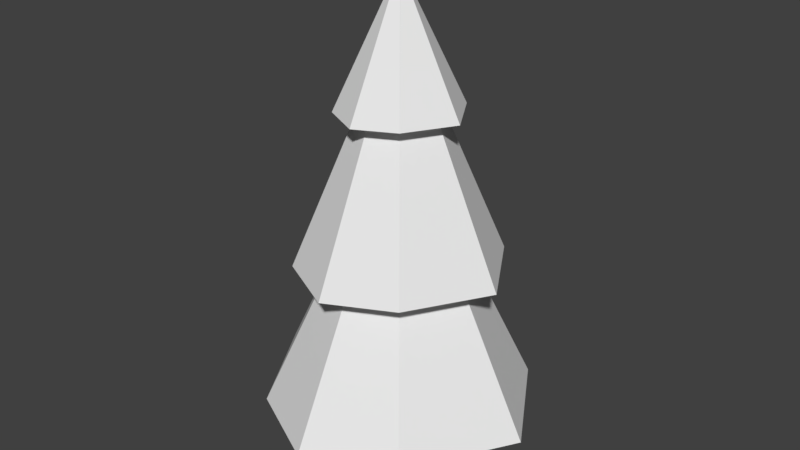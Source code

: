 # Source: tree5.blend  (saved by Blender 2.79.0; exported with 4.5.12 LTS)
import bpy
from mathutils import Matrix  # noqa: F401  (used for matrix-valued properties, if any)

bpy.ops.wm.read_factory_settings(use_empty=True)
scene = bpy.context.scene
scene.name = 'Scene'

# ---- collections
col_collection_1 = bpy.data.collections.new('Collection 1'); scene.collection.children.link(col_collection_1)

# ---- world
world_world = bpy.data.worlds.new('World'); scene.world = world_world
world_world.color = (0.05088, 0.05088, 0.05088)
world_world.use_sun_shadow = False
world_world.sun_shadow_jitter_overblur = 0.0
world_world.cycles.sampling_method = 'MANUAL'

# ---- meshes
me_cylinder_001 = bpy.data.meshes.new('Cylinder.001')
me_cylinder_001.from_pydata([(0.0, 1.0, -1.0), (0.0, 1.0, 1.0), (0.7071, 0.7071, -1.0), (0.7071, 0.7071, 1.0), (1.0, -4.371e-08, -1.0), (1.0, -4.371e-08, 1.0), (0.7071, -0.7071, -1.0), (0.7071, -0.7071, 1.0), (-8.742e-08, -1.0, -1.0), (-8.742e-08, -1.0, 1.0), (-0.7071, -0.7071, -1.0), (-0.7071, -0.7071, 1.0), (-1.0, 1.192e-08, -1.0), (-1.0, 1.192e-08, 1.0), (-0.7071, 0.7071, -1.0), (-0.7071, 0.7071, 1.0)], [], [(0, 1, 3, 2), (2, 3, 5, 4), (4, 5, 7, 6), (6, 7, 9, 8), (8, 9, 11, 10), (10, 11, 13, 12), (3, 1, 15, 13, 11, 9, 7, 5), (12, 13, 15, 14), (14, 15, 1, 0), (0, 2, 4, 6, 8, 10, 12, 14)])
me_cylinder_001.use_remesh_preserve_volume = False
me_cylinder_001.use_remesh_preserve_attributes = False
me_cylinder_001.use_mirror_vertex_groups = False
me_cylinder_001.update()
me_cylinder = bpy.data.meshes.new('Cylinder')
me_cylinder.from_pydata([(0.0, 1.0, 0.2386), (-4.046e-09, 0.457, 1.291), (0.5784, 0.7071, 0.2386), (0.2643, 0.3231, 1.291), (1.0, -4.371e-08, 0.2386), (0.457, -1.593e-08, 1.291), (0.5784, -0.7071, 0.2386), (0.2643, -0.3231, 1.291), (-8.742e-08, -1.0, 0.2386), (-4.399e-08, -0.457, 1.291), (-0.5784, -0.7071, 0.2386), (-0.2643, -0.3231, 1.291), (-1.0, 1.192e-08, 0.2386), (-0.457, 9.495e-09, 1.291), (-0.5784, 0.7071, 0.2386), (-0.2643, 0.3231, 1.291), (0.441, 0.5391, 1.238), (-3.203e-09, 0.7624, 1.238), (0.7624, -2.514e-08, 1.238), (0.441, -0.5391, 1.238), (-6.986e-08, -0.7624, 1.238), (-0.441, -0.5391, 1.238), (-0.7624, 1.728e-08, 1.238), (-0.441, 0.5391, 1.238), (0.144, 0.1761, 2.341), (3.245e-08, 0.249, 2.341), (0.249, 3.13e-09, 2.341), (0.144, -0.1761, 2.341), (1.068e-08, -0.249, 2.341), (-0.144, -0.1761, 2.341), (-0.249, 1.698e-08, 2.341), (-0.144, 0.1761, 2.341), (0.2629, 0.3213, 2.262), (2.931e-08, 0.4544, 2.262), (0.4544, -1.374e-08, 2.262), (0.2629, -0.3213, 2.262), (-1.042e-08, -0.4544, 2.262), (-0.2629, -0.3213, 2.262), (-0.4544, 1.155e-08, 2.262), (-0.2629, 0.3213, 2.262), (0.004352, 0.004352, 3.121), (-5.972e-08, 0.006154, 3.121), (0.006154, -1.861e-10, 3.121), (0.004352, -0.004352, 3.121), (-6.026e-08, -0.006154, 3.121), (-0.004352, -0.004352, 3.121), (-0.006155, 1.564e-10, 3.121), (-0.004352, 0.004352, 3.121), (-2.582e-08, 0.1968, 0.3546), (0.1138, 0.1391, 0.3546), (0.1968, -6.371e-09, 0.3546), (0.1138, -0.1391, 0.3546), (-4.302e-08, -0.1968, 0.3546), (-0.1138, -0.1391, 0.3546), (-0.1968, 4.576e-09, 0.3546), (-0.1138, 0.1391, 0.3546)], [], [(0, 1, 3, 2), (2, 3, 5, 4), (4, 5, 7, 6), (6, 7, 9, 8), (8, 9, 11, 10), (10, 11, 13, 12), (9, 7, 19, 20), (12, 13, 15, 14), (14, 15, 1, 0), (14, 0, 48, 55), (17, 23, 31, 25), (15, 13, 22, 23), (5, 3, 16, 18), (11, 9, 20, 21), (1, 15, 23, 17), (3, 1, 17, 16), (7, 5, 18, 19), (13, 11, 21, 22), (29, 28, 36, 37), (22, 21, 29, 30), (20, 19, 27, 28), (18, 16, 24, 26), (23, 22, 30, 31), (21, 20, 28, 29), (19, 18, 26, 27), (16, 17, 25, 24), (39, 38, 46, 47), (27, 26, 34, 35), (24, 25, 33, 32), (25, 31, 39, 33), (30, 29, 37, 38), (28, 27, 35, 36), (26, 24, 32, 34), (31, 30, 38, 39), (40, 41, 47, 46, 45, 44, 43, 42), (37, 36, 44, 45), (35, 34, 42, 43), (32, 33, 41, 40), (33, 39, 47, 41), (38, 37, 45, 46), (36, 35, 43, 44), (34, 32, 40, 42), (0, 2, 49, 48), (4, 6, 51, 50), (10, 12, 54, 53), (6, 8, 52, 51), (12, 14, 55, 54), (2, 4, 50, 49), (8, 10, 53, 52)])
me_cylinder.use_remesh_preserve_volume = False
me_cylinder.use_remesh_preserve_attributes = False
me_cylinder.use_mirror_vertex_groups = False
me_cylinder.update()

# ---- objects
ob_cylinder_001 = bpy.data.objects.new('Cylinder.001', me_cylinder_001)
ob_cylinder = bpy.data.objects.new('Cylinder', me_cylinder)

# ---- transforms, parenting, visibility, modifiers, constraints
ob_cylinder_001.location = (0.0, 0.0, 0.243)
ob_cylinder_001.scale = (0.2194, 0.2194, 0.4364)
ob_cylinder_001.lineart.crease_threshold = 0.0
ob_cylinder.location = (0.0, 0.0, 0.0)
ob_cylinder.lineart.crease_threshold = 0.0

# ---- collection membership
col_collection_1.objects.link(ob_cylinder_001)
col_collection_1.objects.link(ob_cylinder)

# ---- scene / render settings (as saved in the file)
scene.frame_start = 1; scene.frame_end = 250; scene.frame_set(1)
scene.render.engine = 'BLENDER_EEVEE_NEXT'
scene.render.resolution_percentage = 50
scene.render.dither_intensity = 0.0
scene.cycles.use_denoising = False
scene.cycles.samples = 128
scene.cycles.sampling_pattern = 'TABULATED_SOBOL'
scene.cycles.use_adaptive_sampling = False
scene.cycles.use_light_tree = False
scene.cycles.blur_glossy = 0.0
scene.cycles.sample_clamp_indirect = 0.0
scene.view_settings.view_transform = 'Standard'
bpy.context.view_layer.update()

# ---- added for rendering (the .blend has no active camera and no usable light): camera, sun
cam_auto = bpy.data.cameras.new('AutoCamera')
cam_auto.lens = 50.0
cam_auto.sensor_width = 36.0
cam_auto.clip_end = 1000.0
ob_auto_camera = bpy.data.objects.new('AutoCamera', cam_auto)
scene.collection.objects.link(ob_auto_camera)
ob_auto_camera.location = (4.03108, -4.8373, 4.68848)
ob_auto_camera.rotation_euler = (1.09748, -7.21219e-08, 0.694738)
scene.camera = ob_auto_camera
light_auto_sun = bpy.data.lights.new('AutoSun', 'SUN')
light_auto_sun.energy = 3.0
light_auto_sun.angle = 0.0523599
ob_auto_sun = bpy.data.objects.new('AutoSun', light_auto_sun)
scene.collection.objects.link(ob_auto_sun)
ob_auto_sun.rotation_euler = (0.872665, 0.174533, 0.523599)
bpy.context.view_layer.update()
